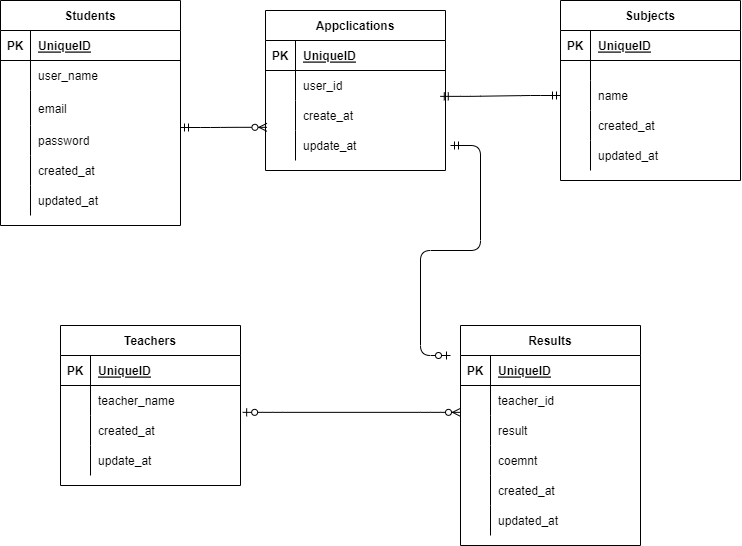

The diagram above was exported from draw.io. Its source (the exported page's mxGraphModel, read from the mxfile embedded in the PNG):
<mxGraphModel dx="966" dy="872" grid="1" gridSize="10" guides="1" tooltips="1" connect="1" arrows="1" fold="1" page="1" pageScale="1" pageWidth="850" pageHeight="1100" math="0" shadow="0">
  <root>
    <mxCell id="0" />
    <mxCell id="1" parent="0" />
    <mxCell id="33" value="Students" style="shape=table;startSize=30;container=1;collapsible=1;childLayout=tableLayout;fixedRows=1;rowLines=0;fontStyle=1;align=center;resizeLast=1;" parent="1" vertex="1">
      <mxGeometry x="70" y="185" width="180" height="225" as="geometry" />
    </mxCell>
    <mxCell id="34" value="" style="shape=partialRectangle;collapsible=0;dropTarget=0;pointerEvents=0;fillColor=none;top=0;left=0;bottom=1;right=0;points=[[0,0.5],[1,0.5]];portConstraint=eastwest;" parent="33" vertex="1">
      <mxGeometry y="30" width="180" height="30" as="geometry" />
    </mxCell>
    <mxCell id="35" value="PK" style="shape=partialRectangle;connectable=0;fillColor=none;top=0;left=0;bottom=0;right=0;fontStyle=1;overflow=hidden;" parent="34" vertex="1">
      <mxGeometry width="30" height="30" as="geometry">
        <mxRectangle width="30" height="30" as="alternateBounds" />
      </mxGeometry>
    </mxCell>
    <mxCell id="36" value="UniqueID" style="shape=partialRectangle;connectable=0;fillColor=none;top=0;left=0;bottom=0;right=0;align=left;spacingLeft=6;fontStyle=5;overflow=hidden;" parent="34" vertex="1">
      <mxGeometry x="30" width="150" height="30" as="geometry">
        <mxRectangle width="150" height="30" as="alternateBounds" />
      </mxGeometry>
    </mxCell>
    <mxCell id="40" value="" style="shape=partialRectangle;collapsible=0;dropTarget=0;pointerEvents=0;fillColor=none;top=0;left=0;bottom=0;right=0;points=[[0,0.5],[1,0.5]];portConstraint=eastwest;" parent="33" vertex="1">
      <mxGeometry y="60" width="180" height="30" as="geometry" />
    </mxCell>
    <mxCell id="41" value="" style="shape=partialRectangle;connectable=0;fillColor=none;top=0;left=0;bottom=0;right=0;editable=1;overflow=hidden;" parent="40" vertex="1">
      <mxGeometry width="30" height="30" as="geometry">
        <mxRectangle width="30" height="30" as="alternateBounds" />
      </mxGeometry>
    </mxCell>
    <mxCell id="42" value="user_name" style="shape=partialRectangle;connectable=0;fillColor=none;top=0;left=0;bottom=0;right=0;align=left;spacingLeft=6;overflow=hidden;" parent="40" vertex="1">
      <mxGeometry x="30" width="150" height="30" as="geometry">
        <mxRectangle width="150" height="30" as="alternateBounds" />
      </mxGeometry>
    </mxCell>
    <mxCell id="43" value="" style="shape=partialRectangle;collapsible=0;dropTarget=0;pointerEvents=0;fillColor=none;top=0;left=0;bottom=0;right=0;points=[[0,0.5],[1,0.5]];portConstraint=eastwest;" parent="33" vertex="1">
      <mxGeometry y="90" width="180" height="35" as="geometry" />
    </mxCell>
    <mxCell id="44" value="" style="shape=partialRectangle;connectable=0;fillColor=none;top=0;left=0;bottom=0;right=0;editable=1;overflow=hidden;" parent="43" vertex="1">
      <mxGeometry width="30" height="35" as="geometry">
        <mxRectangle width="30" height="35" as="alternateBounds" />
      </mxGeometry>
    </mxCell>
    <mxCell id="45" value="email" style="shape=partialRectangle;connectable=0;fillColor=none;top=0;left=0;bottom=0;right=0;align=left;spacingLeft=6;overflow=hidden;" parent="43" vertex="1">
      <mxGeometry x="30" width="150" height="35" as="geometry">
        <mxRectangle width="150" height="35" as="alternateBounds" />
      </mxGeometry>
    </mxCell>
    <mxCell id="176" style="shape=partialRectangle;collapsible=0;dropTarget=0;pointerEvents=0;fillColor=none;top=0;left=0;bottom=0;right=0;points=[[0,0.5],[1,0.5]];portConstraint=eastwest;" parent="33" vertex="1">
      <mxGeometry y="125" width="180" height="30" as="geometry" />
    </mxCell>
    <mxCell id="177" style="shape=partialRectangle;connectable=0;fillColor=none;top=0;left=0;bottom=0;right=0;editable=1;overflow=hidden;" parent="176" vertex="1">
      <mxGeometry width="30" height="30" as="geometry">
        <mxRectangle width="30" height="30" as="alternateBounds" />
      </mxGeometry>
    </mxCell>
    <mxCell id="178" value="password" style="shape=partialRectangle;connectable=0;fillColor=none;top=0;left=0;bottom=0;right=0;align=left;spacingLeft=6;overflow=hidden;" parent="176" vertex="1">
      <mxGeometry x="30" width="150" height="30" as="geometry">
        <mxRectangle width="150" height="30" as="alternateBounds" />
      </mxGeometry>
    </mxCell>
    <mxCell id="234" style="shape=partialRectangle;collapsible=0;dropTarget=0;pointerEvents=0;fillColor=none;top=0;left=0;bottom=0;right=0;points=[[0,0.5],[1,0.5]];portConstraint=eastwest;" parent="33" vertex="1">
      <mxGeometry y="155" width="180" height="30" as="geometry" />
    </mxCell>
    <mxCell id="235" style="shape=partialRectangle;connectable=0;fillColor=none;top=0;left=0;bottom=0;right=0;editable=1;overflow=hidden;" parent="234" vertex="1">
      <mxGeometry width="30" height="30" as="geometry">
        <mxRectangle width="30" height="30" as="alternateBounds" />
      </mxGeometry>
    </mxCell>
    <mxCell id="236" value="created_at" style="shape=partialRectangle;connectable=0;fillColor=none;top=0;left=0;bottom=0;right=0;align=left;spacingLeft=6;overflow=hidden;" parent="234" vertex="1">
      <mxGeometry x="30" width="150" height="30" as="geometry">
        <mxRectangle width="150" height="30" as="alternateBounds" />
      </mxGeometry>
    </mxCell>
    <mxCell id="237" style="shape=partialRectangle;collapsible=0;dropTarget=0;pointerEvents=0;fillColor=none;top=0;left=0;bottom=0;right=0;points=[[0,0.5],[1,0.5]];portConstraint=eastwest;" parent="33" vertex="1">
      <mxGeometry y="185" width="180" height="30" as="geometry" />
    </mxCell>
    <mxCell id="238" style="shape=partialRectangle;connectable=0;fillColor=none;top=0;left=0;bottom=0;right=0;editable=1;overflow=hidden;" parent="237" vertex="1">
      <mxGeometry width="30" height="30" as="geometry">
        <mxRectangle width="30" height="30" as="alternateBounds" />
      </mxGeometry>
    </mxCell>
    <mxCell id="239" value="updated_at" style="shape=partialRectangle;connectable=0;fillColor=none;top=0;left=0;bottom=0;right=0;align=left;spacingLeft=6;overflow=hidden;" parent="237" vertex="1">
      <mxGeometry x="30" width="150" height="30" as="geometry">
        <mxRectangle width="150" height="30" as="alternateBounds" />
      </mxGeometry>
    </mxCell>
    <mxCell id="148" value="Teachers" style="shape=table;startSize=30;container=1;collapsible=1;childLayout=tableLayout;fixedRows=1;rowLines=0;fontStyle=1;align=center;resizeLast=1;" parent="1" vertex="1">
      <mxGeometry x="130" y="510" width="180" height="160" as="geometry" />
    </mxCell>
    <mxCell id="149" value="" style="shape=partialRectangle;collapsible=0;dropTarget=0;pointerEvents=0;fillColor=none;top=0;left=0;bottom=1;right=0;points=[[0,0.5],[1,0.5]];portConstraint=eastwest;" parent="148" vertex="1">
      <mxGeometry y="30" width="180" height="30" as="geometry" />
    </mxCell>
    <mxCell id="150" value="PK" style="shape=partialRectangle;connectable=0;fillColor=none;top=0;left=0;bottom=0;right=0;fontStyle=1;overflow=hidden;" parent="149" vertex="1">
      <mxGeometry width="30" height="30" as="geometry">
        <mxRectangle width="30" height="30" as="alternateBounds" />
      </mxGeometry>
    </mxCell>
    <mxCell id="151" value="UniqueID" style="shape=partialRectangle;connectable=0;fillColor=none;top=0;left=0;bottom=0;right=0;align=left;spacingLeft=6;fontStyle=5;overflow=hidden;" parent="149" vertex="1">
      <mxGeometry x="30" width="150" height="30" as="geometry">
        <mxRectangle width="150" height="30" as="alternateBounds" />
      </mxGeometry>
    </mxCell>
    <mxCell id="152" value="" style="shape=partialRectangle;collapsible=0;dropTarget=0;pointerEvents=0;fillColor=none;top=0;left=0;bottom=0;right=0;points=[[0,0.5],[1,0.5]];portConstraint=eastwest;" parent="148" vertex="1">
      <mxGeometry y="60" width="180" height="30" as="geometry" />
    </mxCell>
    <mxCell id="153" value="" style="shape=partialRectangle;connectable=0;fillColor=none;top=0;left=0;bottom=0;right=0;editable=1;overflow=hidden;" parent="152" vertex="1">
      <mxGeometry width="30" height="30" as="geometry">
        <mxRectangle width="30" height="30" as="alternateBounds" />
      </mxGeometry>
    </mxCell>
    <mxCell id="154" value="teacher_name" style="shape=partialRectangle;connectable=0;fillColor=none;top=0;left=0;bottom=0;right=0;align=left;spacingLeft=6;overflow=hidden;" parent="152" vertex="1">
      <mxGeometry x="30" width="150" height="30" as="geometry">
        <mxRectangle width="150" height="30" as="alternateBounds" />
      </mxGeometry>
    </mxCell>
    <mxCell id="173" style="shape=partialRectangle;collapsible=0;dropTarget=0;pointerEvents=0;fillColor=none;top=0;left=0;bottom=0;right=0;points=[[0,0.5],[1,0.5]];portConstraint=eastwest;" parent="148" vertex="1">
      <mxGeometry y="90" width="180" height="30" as="geometry" />
    </mxCell>
    <mxCell id="174" style="shape=partialRectangle;connectable=0;fillColor=none;top=0;left=0;bottom=0;right=0;editable=1;overflow=hidden;" parent="173" vertex="1">
      <mxGeometry width="30" height="30" as="geometry">
        <mxRectangle width="30" height="30" as="alternateBounds" />
      </mxGeometry>
    </mxCell>
    <mxCell id="175" value="created_at" style="shape=partialRectangle;connectable=0;fillColor=none;top=0;left=0;bottom=0;right=0;align=left;spacingLeft=6;overflow=hidden;" parent="173" vertex="1">
      <mxGeometry x="30" width="150" height="30" as="geometry">
        <mxRectangle width="150" height="30" as="alternateBounds" />
      </mxGeometry>
    </mxCell>
    <mxCell id="155" value="" style="shape=partialRectangle;collapsible=0;dropTarget=0;pointerEvents=0;fillColor=none;top=0;left=0;bottom=0;right=0;points=[[0,0.5],[1,0.5]];portConstraint=eastwest;" parent="148" vertex="1">
      <mxGeometry y="120" width="180" height="30" as="geometry" />
    </mxCell>
    <mxCell id="156" value="" style="shape=partialRectangle;connectable=0;fillColor=none;top=0;left=0;bottom=0;right=0;editable=1;overflow=hidden;" parent="155" vertex="1">
      <mxGeometry width="30" height="30" as="geometry">
        <mxRectangle width="30" height="30" as="alternateBounds" />
      </mxGeometry>
    </mxCell>
    <mxCell id="157" value="update_at" style="shape=partialRectangle;connectable=0;fillColor=none;top=0;left=0;bottom=0;right=0;align=left;spacingLeft=6;overflow=hidden;" parent="155" vertex="1">
      <mxGeometry x="30" width="150" height="30" as="geometry">
        <mxRectangle width="150" height="30" as="alternateBounds" />
      </mxGeometry>
    </mxCell>
    <mxCell id="179" value="Subjects" style="shape=table;startSize=30;container=1;collapsible=1;childLayout=tableLayout;fixedRows=1;rowLines=0;fontStyle=1;align=center;resizeLast=1;" parent="1" vertex="1">
      <mxGeometry x="630" y="185" width="180" height="180" as="geometry" />
    </mxCell>
    <mxCell id="180" value="" style="shape=partialRectangle;collapsible=0;dropTarget=0;pointerEvents=0;fillColor=none;top=0;left=0;bottom=1;right=0;points=[[0,0.5],[1,0.5]];portConstraint=eastwest;" parent="179" vertex="1">
      <mxGeometry y="30" width="180" height="30" as="geometry" />
    </mxCell>
    <mxCell id="181" value="PK" style="shape=partialRectangle;connectable=0;fillColor=none;top=0;left=0;bottom=0;right=0;fontStyle=1;overflow=hidden;" parent="180" vertex="1">
      <mxGeometry width="30" height="30" as="geometry">
        <mxRectangle width="30" height="30" as="alternateBounds" />
      </mxGeometry>
    </mxCell>
    <mxCell id="182" value="UniqueID" style="shape=partialRectangle;connectable=0;fillColor=none;top=0;left=0;bottom=0;right=0;align=left;spacingLeft=6;fontStyle=5;overflow=hidden;" parent="180" vertex="1">
      <mxGeometry x="30" width="150" height="30" as="geometry">
        <mxRectangle width="150" height="30" as="alternateBounds" />
      </mxGeometry>
    </mxCell>
    <mxCell id="186" value="" style="shape=partialRectangle;collapsible=0;dropTarget=0;pointerEvents=0;fillColor=none;top=0;left=0;bottom=0;right=0;points=[[0,0.5],[1,0.5]];portConstraint=eastwest;" parent="179" vertex="1">
      <mxGeometry y="60" width="180" height="20" as="geometry" />
    </mxCell>
    <mxCell id="187" value="" style="shape=partialRectangle;connectable=0;fillColor=none;top=0;left=0;bottom=0;right=0;editable=1;overflow=hidden;" parent="186" vertex="1">
      <mxGeometry width="30" height="20" as="geometry">
        <mxRectangle width="30" height="20" as="alternateBounds" />
      </mxGeometry>
    </mxCell>
    <mxCell id="188" value="" style="shape=partialRectangle;connectable=0;fillColor=none;top=0;left=0;bottom=0;right=0;align=left;spacingLeft=6;overflow=hidden;" parent="186" vertex="1">
      <mxGeometry x="30" width="150" height="20" as="geometry">
        <mxRectangle width="150" height="20" as="alternateBounds" />
      </mxGeometry>
    </mxCell>
    <mxCell id="192" style="shape=partialRectangle;collapsible=0;dropTarget=0;pointerEvents=0;fillColor=none;top=0;left=0;bottom=0;right=0;points=[[0,0.5],[1,0.5]];portConstraint=eastwest;" parent="179" vertex="1">
      <mxGeometry y="80" width="180" height="30" as="geometry" />
    </mxCell>
    <mxCell id="193" style="shape=partialRectangle;connectable=0;fillColor=none;top=0;left=0;bottom=0;right=0;editable=1;overflow=hidden;" parent="192" vertex="1">
      <mxGeometry width="30" height="30" as="geometry">
        <mxRectangle width="30" height="30" as="alternateBounds" />
      </mxGeometry>
    </mxCell>
    <mxCell id="194" value="name" style="shape=partialRectangle;connectable=0;fillColor=none;top=0;left=0;bottom=0;right=0;align=left;spacingLeft=6;overflow=hidden;" parent="192" vertex="1">
      <mxGeometry x="30" width="150" height="30" as="geometry">
        <mxRectangle width="150" height="30" as="alternateBounds" />
      </mxGeometry>
    </mxCell>
    <mxCell id="240" style="shape=partialRectangle;collapsible=0;dropTarget=0;pointerEvents=0;fillColor=none;top=0;left=0;bottom=0;right=0;points=[[0,0.5],[1,0.5]];portConstraint=eastwest;" parent="179" vertex="1">
      <mxGeometry y="110" width="180" height="30" as="geometry" />
    </mxCell>
    <mxCell id="241" style="shape=partialRectangle;connectable=0;fillColor=none;top=0;left=0;bottom=0;right=0;editable=1;overflow=hidden;" parent="240" vertex="1">
      <mxGeometry width="30" height="30" as="geometry">
        <mxRectangle width="30" height="30" as="alternateBounds" />
      </mxGeometry>
    </mxCell>
    <mxCell id="242" value="created_at" style="shape=partialRectangle;connectable=0;fillColor=none;top=0;left=0;bottom=0;right=0;align=left;spacingLeft=6;overflow=hidden;" parent="240" vertex="1">
      <mxGeometry x="30" width="150" height="30" as="geometry">
        <mxRectangle width="150" height="30" as="alternateBounds" />
      </mxGeometry>
    </mxCell>
    <mxCell id="243" style="shape=partialRectangle;collapsible=0;dropTarget=0;pointerEvents=0;fillColor=none;top=0;left=0;bottom=0;right=0;points=[[0,0.5],[1,0.5]];portConstraint=eastwest;" parent="179" vertex="1">
      <mxGeometry y="140" width="180" height="30" as="geometry" />
    </mxCell>
    <mxCell id="244" style="shape=partialRectangle;connectable=0;fillColor=none;top=0;left=0;bottom=0;right=0;editable=1;overflow=hidden;" parent="243" vertex="1">
      <mxGeometry width="30" height="30" as="geometry">
        <mxRectangle width="30" height="30" as="alternateBounds" />
      </mxGeometry>
    </mxCell>
    <mxCell id="245" value="updated_at" style="shape=partialRectangle;connectable=0;fillColor=none;top=0;left=0;bottom=0;right=0;align=left;spacingLeft=6;overflow=hidden;" parent="243" vertex="1">
      <mxGeometry x="30" width="150" height="30" as="geometry">
        <mxRectangle width="150" height="30" as="alternateBounds" />
      </mxGeometry>
    </mxCell>
    <mxCell id="205" value="Results" style="shape=table;startSize=30;container=1;collapsible=1;childLayout=tableLayout;fixedRows=1;rowLines=0;fontStyle=1;align=center;resizeLast=1;" parent="1" vertex="1">
      <mxGeometry x="530" y="510" width="180" height="220" as="geometry" />
    </mxCell>
    <mxCell id="206" value="" style="shape=partialRectangle;collapsible=0;dropTarget=0;pointerEvents=0;fillColor=none;top=0;left=0;bottom=1;right=0;points=[[0,0.5],[1,0.5]];portConstraint=eastwest;" parent="205" vertex="1">
      <mxGeometry y="30" width="180" height="30" as="geometry" />
    </mxCell>
    <mxCell id="207" value="PK" style="shape=partialRectangle;connectable=0;fillColor=none;top=0;left=0;bottom=0;right=0;fontStyle=1;overflow=hidden;" parent="206" vertex="1">
      <mxGeometry width="30" height="30" as="geometry">
        <mxRectangle width="30" height="30" as="alternateBounds" />
      </mxGeometry>
    </mxCell>
    <mxCell id="208" value="UniqueID" style="shape=partialRectangle;connectable=0;fillColor=none;top=0;left=0;bottom=0;right=0;align=left;spacingLeft=6;fontStyle=5;overflow=hidden;" parent="206" vertex="1">
      <mxGeometry x="30" width="150" height="30" as="geometry">
        <mxRectangle width="150" height="30" as="alternateBounds" />
      </mxGeometry>
    </mxCell>
    <mxCell id="258" style="shape=partialRectangle;collapsible=0;dropTarget=0;pointerEvents=0;fillColor=none;top=0;left=0;bottom=0;right=0;points=[[0,0.5],[1,0.5]];portConstraint=eastwest;" parent="205" vertex="1">
      <mxGeometry y="60" width="180" height="30" as="geometry" />
    </mxCell>
    <mxCell id="259" style="shape=partialRectangle;connectable=0;fillColor=none;top=0;left=0;bottom=0;right=0;editable=1;overflow=hidden;" parent="258" vertex="1">
      <mxGeometry width="30" height="30" as="geometry">
        <mxRectangle width="30" height="30" as="alternateBounds" />
      </mxGeometry>
    </mxCell>
    <mxCell id="260" value="teacher_id" style="shape=partialRectangle;connectable=0;fillColor=none;top=0;left=0;bottom=0;right=0;align=left;spacingLeft=6;overflow=hidden;" parent="258" vertex="1">
      <mxGeometry x="30" width="150" height="30" as="geometry">
        <mxRectangle width="150" height="30" as="alternateBounds" />
      </mxGeometry>
    </mxCell>
    <mxCell id="212" value="" style="shape=partialRectangle;collapsible=0;dropTarget=0;pointerEvents=0;fillColor=none;top=0;left=0;bottom=0;right=0;points=[[0,0.5],[1,0.5]];portConstraint=eastwest;" parent="205" vertex="1">
      <mxGeometry y="90" width="180" height="30" as="geometry" />
    </mxCell>
    <mxCell id="213" value="" style="shape=partialRectangle;connectable=0;fillColor=none;top=0;left=0;bottom=0;right=0;editable=1;overflow=hidden;" parent="212" vertex="1">
      <mxGeometry width="30" height="30" as="geometry">
        <mxRectangle width="30" height="30" as="alternateBounds" />
      </mxGeometry>
    </mxCell>
    <mxCell id="214" value="result" style="shape=partialRectangle;connectable=0;fillColor=none;top=0;left=0;bottom=0;right=0;align=left;spacingLeft=6;overflow=hidden;" parent="212" vertex="1">
      <mxGeometry x="30" width="150" height="30" as="geometry">
        <mxRectangle width="150" height="30" as="alternateBounds" />
      </mxGeometry>
    </mxCell>
    <mxCell id="262" style="shape=partialRectangle;collapsible=0;dropTarget=0;pointerEvents=0;fillColor=none;top=0;left=0;bottom=0;right=0;points=[[0,0.5],[1,0.5]];portConstraint=eastwest;" vertex="1" parent="205">
      <mxGeometry y="120" width="180" height="30" as="geometry" />
    </mxCell>
    <mxCell id="263" style="shape=partialRectangle;connectable=0;fillColor=none;top=0;left=0;bottom=0;right=0;editable=1;overflow=hidden;" vertex="1" parent="262">
      <mxGeometry width="30" height="30" as="geometry">
        <mxRectangle width="30" height="30" as="alternateBounds" />
      </mxGeometry>
    </mxCell>
    <mxCell id="264" value="coemnt" style="shape=partialRectangle;connectable=0;fillColor=none;top=0;left=0;bottom=0;right=0;align=left;spacingLeft=6;overflow=hidden;" vertex="1" parent="262">
      <mxGeometry x="30" width="150" height="30" as="geometry">
        <mxRectangle width="150" height="30" as="alternateBounds" />
      </mxGeometry>
    </mxCell>
    <mxCell id="215" value="" style="shape=partialRectangle;collapsible=0;dropTarget=0;pointerEvents=0;fillColor=none;top=0;left=0;bottom=0;right=0;points=[[0,0.5],[1,0.5]];portConstraint=eastwest;" parent="205" vertex="1">
      <mxGeometry y="150" width="180" height="30" as="geometry" />
    </mxCell>
    <mxCell id="216" value="" style="shape=partialRectangle;connectable=0;fillColor=none;top=0;left=0;bottom=0;right=0;editable=1;overflow=hidden;" parent="215" vertex="1">
      <mxGeometry width="30" height="30" as="geometry">
        <mxRectangle width="30" height="30" as="alternateBounds" />
      </mxGeometry>
    </mxCell>
    <mxCell id="217" value="created_at" style="shape=partialRectangle;connectable=0;fillColor=none;top=0;left=0;bottom=0;right=0;align=left;spacingLeft=6;overflow=hidden;" parent="215" vertex="1">
      <mxGeometry x="30" width="150" height="30" as="geometry">
        <mxRectangle width="150" height="30" as="alternateBounds" />
      </mxGeometry>
    </mxCell>
    <mxCell id="246" style="shape=partialRectangle;collapsible=0;dropTarget=0;pointerEvents=0;fillColor=none;top=0;left=0;bottom=0;right=0;points=[[0,0.5],[1,0.5]];portConstraint=eastwest;" parent="205" vertex="1">
      <mxGeometry y="180" width="180" height="30" as="geometry" />
    </mxCell>
    <mxCell id="247" style="shape=partialRectangle;connectable=0;fillColor=none;top=0;left=0;bottom=0;right=0;editable=1;overflow=hidden;" parent="246" vertex="1">
      <mxGeometry width="30" height="30" as="geometry">
        <mxRectangle width="30" height="30" as="alternateBounds" />
      </mxGeometry>
    </mxCell>
    <mxCell id="248" value="updated_at" style="shape=partialRectangle;connectable=0;fillColor=none;top=0;left=0;bottom=0;right=0;align=left;spacingLeft=6;overflow=hidden;" parent="246" vertex="1">
      <mxGeometry x="30" width="150" height="30" as="geometry">
        <mxRectangle width="150" height="30" as="alternateBounds" />
      </mxGeometry>
    </mxCell>
    <mxCell id="265" value="Appclications" style="shape=table;startSize=30;container=1;collapsible=1;childLayout=tableLayout;fixedRows=1;rowLines=0;fontStyle=1;align=center;resizeLast=1;" vertex="1" parent="1">
      <mxGeometry x="335" y="195" width="180" height="160" as="geometry" />
    </mxCell>
    <mxCell id="266" value="" style="shape=partialRectangle;collapsible=0;dropTarget=0;pointerEvents=0;fillColor=none;top=0;left=0;bottom=1;right=0;points=[[0,0.5],[1,0.5]];portConstraint=eastwest;" vertex="1" parent="265">
      <mxGeometry y="30" width="180" height="30" as="geometry" />
    </mxCell>
    <mxCell id="267" value="PK" style="shape=partialRectangle;connectable=0;fillColor=none;top=0;left=0;bottom=0;right=0;fontStyle=1;overflow=hidden;" vertex="1" parent="266">
      <mxGeometry width="30" height="30" as="geometry">
        <mxRectangle width="30" height="30" as="alternateBounds" />
      </mxGeometry>
    </mxCell>
    <mxCell id="268" value="UniqueID" style="shape=partialRectangle;connectable=0;fillColor=none;top=0;left=0;bottom=0;right=0;align=left;spacingLeft=6;fontStyle=5;overflow=hidden;" vertex="1" parent="266">
      <mxGeometry x="30" width="150" height="30" as="geometry">
        <mxRectangle width="150" height="30" as="alternateBounds" />
      </mxGeometry>
    </mxCell>
    <mxCell id="269" value="" style="shape=partialRectangle;collapsible=0;dropTarget=0;pointerEvents=0;fillColor=none;top=0;left=0;bottom=0;right=0;points=[[0,0.5],[1,0.5]];portConstraint=eastwest;" vertex="1" parent="265">
      <mxGeometry y="60" width="180" height="30" as="geometry" />
    </mxCell>
    <mxCell id="270" value="" style="shape=partialRectangle;connectable=0;fillColor=none;top=0;left=0;bottom=0;right=0;editable=1;overflow=hidden;" vertex="1" parent="269">
      <mxGeometry width="30" height="30" as="geometry">
        <mxRectangle width="30" height="30" as="alternateBounds" />
      </mxGeometry>
    </mxCell>
    <mxCell id="271" value="user_id" style="shape=partialRectangle;connectable=0;fillColor=none;top=0;left=0;bottom=0;right=0;align=left;spacingLeft=6;overflow=hidden;" vertex="1" parent="269">
      <mxGeometry x="30" width="150" height="30" as="geometry">
        <mxRectangle width="150" height="30" as="alternateBounds" />
      </mxGeometry>
    </mxCell>
    <mxCell id="272" value="" style="shape=partialRectangle;collapsible=0;dropTarget=0;pointerEvents=0;fillColor=none;top=0;left=0;bottom=0;right=0;points=[[0,0.5],[1,0.5]];portConstraint=eastwest;" vertex="1" parent="265">
      <mxGeometry y="90" width="180" height="30" as="geometry" />
    </mxCell>
    <mxCell id="273" value="" style="shape=partialRectangle;connectable=0;fillColor=none;top=0;left=0;bottom=0;right=0;editable=1;overflow=hidden;" vertex="1" parent="272">
      <mxGeometry width="30" height="30" as="geometry">
        <mxRectangle width="30" height="30" as="alternateBounds" />
      </mxGeometry>
    </mxCell>
    <mxCell id="274" value="create_at" style="shape=partialRectangle;connectable=0;fillColor=none;top=0;left=0;bottom=0;right=0;align=left;spacingLeft=6;overflow=hidden;" vertex="1" parent="272">
      <mxGeometry x="30" width="150" height="30" as="geometry">
        <mxRectangle width="150" height="30" as="alternateBounds" />
      </mxGeometry>
    </mxCell>
    <mxCell id="275" value="" style="shape=partialRectangle;collapsible=0;dropTarget=0;pointerEvents=0;fillColor=none;top=0;left=0;bottom=0;right=0;points=[[0,0.5],[1,0.5]];portConstraint=eastwest;" vertex="1" parent="265">
      <mxGeometry y="120" width="180" height="30" as="geometry" />
    </mxCell>
    <mxCell id="276" value="" style="shape=partialRectangle;connectable=0;fillColor=none;top=0;left=0;bottom=0;right=0;editable=1;overflow=hidden;" vertex="1" parent="275">
      <mxGeometry width="30" height="30" as="geometry">
        <mxRectangle width="30" height="30" as="alternateBounds" />
      </mxGeometry>
    </mxCell>
    <mxCell id="277" value="update_at" style="shape=partialRectangle;connectable=0;fillColor=none;top=0;left=0;bottom=0;right=0;align=left;spacingLeft=6;overflow=hidden;" vertex="1" parent="275">
      <mxGeometry x="30" width="150" height="30" as="geometry">
        <mxRectangle width="150" height="30" as="alternateBounds" />
      </mxGeometry>
    </mxCell>
    <mxCell id="278" value="" style="edgeStyle=entityRelationEdgeStyle;fontSize=12;html=1;endArrow=ERzeroToMany;startArrow=ERmandOne;entryX=0.008;entryY=0.894;entryDx=0;entryDy=0;entryPerimeter=0;" edge="1" parent="1" target="272">
      <mxGeometry width="100" height="100" relative="1" as="geometry">
        <mxPoint x="250" y="312" as="sourcePoint" />
        <mxPoint x="480" y="330" as="targetPoint" />
      </mxGeometry>
    </mxCell>
    <mxCell id="285" value="" style="edgeStyle=entityRelationEdgeStyle;fontSize=12;html=1;endArrow=ERmandOne;startArrow=ERmandOne;exitX=0.971;exitY=-0.138;exitDx=0;exitDy=0;entryX=0;entryY=0.5;entryDx=0;entryDy=0;exitPerimeter=0;" edge="1" parent="1" source="272" target="192">
      <mxGeometry width="100" height="100" relative="1" as="geometry">
        <mxPoint x="600" y="280" as="sourcePoint" />
        <mxPoint x="700" y="180" as="targetPoint" />
      </mxGeometry>
    </mxCell>
    <mxCell id="287" value="" style="edgeStyle=entityRelationEdgeStyle;fontSize=12;html=1;endArrow=ERzeroToOne;startArrow=ERmandOne;" edge="1" parent="1">
      <mxGeometry width="100" height="100" relative="1" as="geometry">
        <mxPoint x="520" y="330" as="sourcePoint" />
        <mxPoint x="520" y="540" as="targetPoint" />
      </mxGeometry>
    </mxCell>
    <mxCell id="288" value="" style="edgeStyle=entityRelationEdgeStyle;fontSize=12;html=1;endArrow=ERzeroToMany;startArrow=ERzeroToOne;exitX=1.012;exitY=-0.105;exitDx=0;exitDy=0;exitPerimeter=0;entryX=0;entryY=-0.105;entryDx=0;entryDy=0;entryPerimeter=0;" edge="1" parent="1" source="173" target="212">
      <mxGeometry width="100" height="100" relative="1" as="geometry">
        <mxPoint x="360" y="620" as="sourcePoint" />
        <mxPoint x="460" y="520" as="targetPoint" />
      </mxGeometry>
    </mxCell>
  </root>
</mxGraphModel>